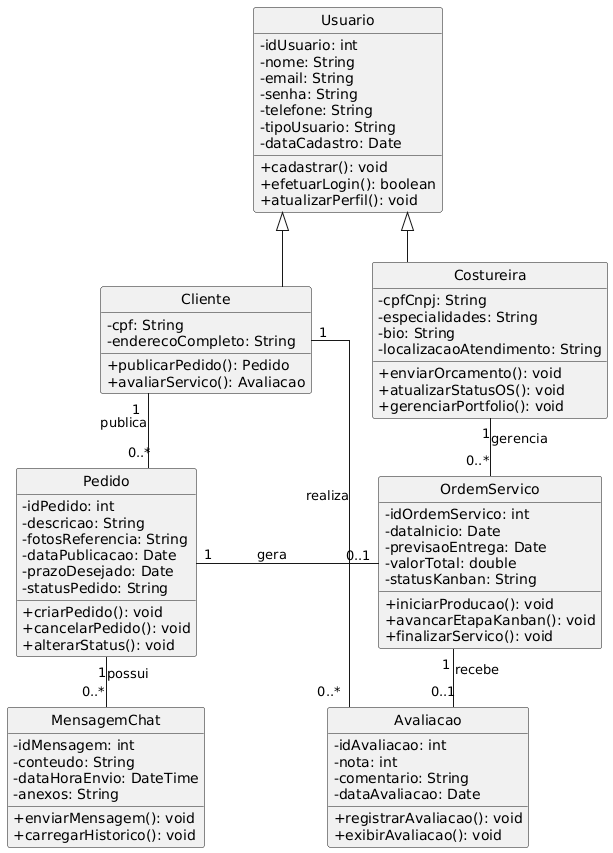

The diagram above was rendered by PlantUML. Its source (embedded in the PNG):
@startuml
skinparam style strictuml
skinparam classAttributeIconSize 0

' Ajuste de legibilidade e aproximação dos rótulos
skinparam linetype ortho
skinparam nodesep 60
skinparam ranksep 50

' --- CLASSES PRINCIPAIS ---

class Usuario {
  - idUsuario: int
  - nome: String
  - email: String
  - senha: String
  - telefone: String
  - tipoUsuario: String
  - dataCadastro: Date
  + cadastrar(): void
  + efetuarLogin(): boolean
  + atualizarPerfil(): void
}

class Cliente {
  - cpf: String
  - enderecoCompleto: String
  + publicarPedido(): Pedido
  + avaliarServico(): Avaliacao
}

class Costureira {
  - cpfCnpj: String
  - especialidades: String
  - bio: String
  - localizacaoAtendimento: String
  + enviarOrcamento(): void
  + atualizarStatusOS(): void
  + gerenciarPortfolio(): void
}

class Pedido {
  - idPedido: int
  - descricao: String
  - fotosReferencia: String
  - dataPublicacao: Date
  - prazoDesejado: Date
  - statusPedido: String
  + criarPedido(): void
  + cancelarPedido(): void
  + alterarStatus(): void
}

class MensagemChat {
  - idMensagem: int
  - conteudo: String
  - dataHoraEnvio: DateTime
  - anexos: String
  + enviarMensagem(): void
  + carregarHistorico(): void
}

class OrdemServico {
  - idOrdemServico: int
  - dataInicio: Date
  - previsaoEntrega: Date
  - valorTotal: double
  - statusKanban: String
  + iniciarProducao(): void
  + avancarEtapaKanban(): void
  + finalizarServico(): void
}

class Avaliacao {
  - idAvaliacao: int
  - nota: int
  - comentario: String
  - dataAvaliacao: Date
  + registrarAvaliacao(): void
  + exibirAvaliacao(): void
}

' --- ESTRUTURA DE HERANÇA ---
Usuario <|-- Cliente
Usuario <|-- Costureira

' --- RELACIONAMENTOS COM RÓTULOS JUSTOS ---
Cliente "1" -- "0..*" Pedido : "publica"
Cliente "1" -- "0..*" Avaliacao : "realiza"

Costureira "1" -- "0..*" OrdemServico : "gerencia"

Pedido "1" -right- "0..1" OrdemServico : "gera"
Pedido "1" -down- "0..*" MensagemChat : "possui"

OrdemServico "1" -- "0..1" Avaliacao : "recebe"
@enduml